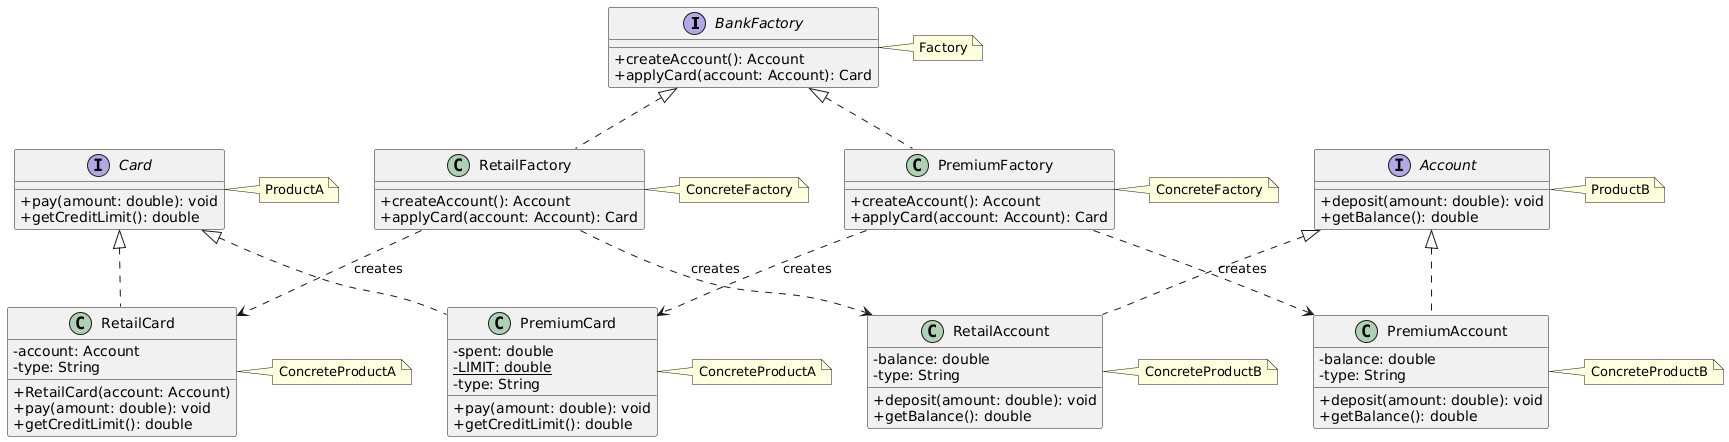

The diagram above was rendered by PlantUML. Its source (embedded in the PNG):
@startuml
skinparam classAttributeIconSize 0
skinparam shadowing false

interface BankFactory {
    + createAccount(): Account
    + applyCard(account: Account): Card
}

interface Account {
    + deposit(amount: double): void
    + getBalance(): double
}

interface Card {
    + pay(amount: double): void
    + getCreditLimit(): double
}

class RetailFactory {
    + createAccount(): Account
    + applyCard(account: Account): Card
}

class PremiumFactory {
    + createAccount(): Account
    + applyCard(account: Account): Card
}

class RetailAccount {
    - balance: double
    - type: String
    + deposit(amount: double): void
    + getBalance(): double
}

class PremiumAccount {
    - balance: double
    - type: String
    + deposit(amount: double): void
    + getBalance(): double
}

class RetailCard {
    - account: Account
    - type: String
    + RetailCard(account: Account)
    + pay(amount: double): void
    + getCreditLimit(): double
}

class PremiumCard {
    - spent: double
    - LIMIT: double {static}
    - type: String
    + pay(amount: double): void
    + getCreditLimit(): double
}

BankFactory <|.. RetailFactory
BankFactory <|.. PremiumFactory

Account <|.. RetailAccount
Account <|.. PremiumAccount

Card <|.. RetailCard
Card <|.. PremiumCard

RetailFactory ..> RetailAccount : «creates»
RetailFactory ..> RetailCard : «creates»

PremiumFactory ..> PremiumAccount : «creates»
PremiumFactory ..> PremiumCard : «creates»


note "ProductA" as N1
Card .right .N1

note "ConcreteProductA" as N2
RetailCard .right .N2

note "ConcreteProductA" as N3
PremiumCard .right .N3

note "ProductB" as N7
Account .right .N7

note "ConcreteProductB" as N8
RetailAccount .right .N8

note "ConcreteProductB" as N9
PremiumAccount .right .N9

note "Factory" as N4
BankFactory .right .N4

note "ConcreteFactory" as N5
RetailFactory .right .N5

note "ConcreteFactory" as N6
PremiumFactory .right .N6
@enduml